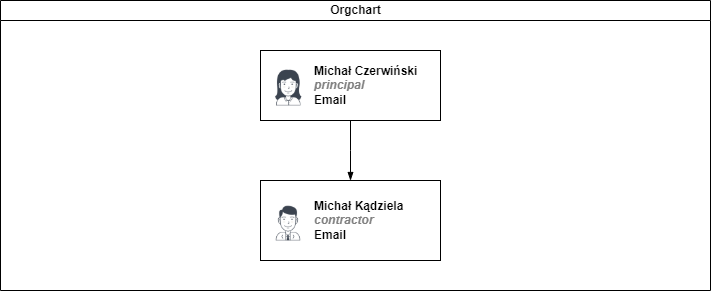

The diagram above was exported from draw.io. Its source (the exported page's mxGraphModel, read from the mxfile embedded in the PNG):
<mxGraphModel dx="1422" dy="794" grid="1" gridSize="10" guides="1" tooltips="1" connect="1" arrows="1" fold="1" page="1" pageScale="1" pageWidth="827" pageHeight="1169" math="0" shadow="0">
  <root>
    <mxCell id="0" />
    <mxCell id="1" parent="0" />
    <mxCell id="dNxyNK7c78bLwvsdeMH5-11" value="Orgchart" style="swimlane;html=1;startSize=20;horizontal=1;containerType=tree;glass=0;" parent="1" vertex="1">
      <mxGeometry x="40" y="80" width="710" height="290" as="geometry" />
    </mxCell>
    <UserObject label="Michał Czerwiński&lt;br&gt;&lt;i style=&quot;color: gray&quot;&gt;principal&lt;/i&gt;&lt;br&gt;&lt;a href=&quot;mailto:%email%&quot;&gt;Email&lt;/a&gt;" name="Tessa Miller" position="CFO" location="Office 1" email="me@example.com" placeholders="1" link="https://www.draw.io" id="dNxyNK7c78bLwvsdeMH5-12">
      <mxCell style="label;image=https://cdn3.iconfinder.com/data/icons/user-avatars-1/512/users-3-128.png;whiteSpace=wrap;html=1;rounded=0;glass=0;treeMoving=1;treeFolding=1;" parent="dNxyNK7c78bLwvsdeMH5-11" vertex="1">
        <mxGeometry x="260" y="50" width="180" height="70" as="geometry" />
      </mxCell>
    </UserObject>
    <mxCell id="dNxyNK7c78bLwvsdeMH5-15" value="" style="endArrow=blockThin;endFill=1;fontSize=11;edgeStyle=elbowEdgeStyle;elbow=vertical;rounded=0;" parent="dNxyNK7c78bLwvsdeMH5-11" source="dNxyNK7c78bLwvsdeMH5-12" target="dNxyNK7c78bLwvsdeMH5-16" edge="1">
      <mxGeometry relative="1" as="geometry" />
    </mxCell>
    <UserObject label="Michał Kądziela&lt;br&gt;&lt;i style=&quot;color: gray&quot;&gt;contractor&lt;/i&gt;&lt;br&gt;&lt;a href=&quot;mailto:%email%&quot;&gt;Email&lt;/a&gt;" name="Evan Valet" position="HR Director" location="Office 4" email="me@example.com" placeholders="1" link="https://www.draw.io" id="dNxyNK7c78bLwvsdeMH5-16">
      <mxCell style="label;image=https://cdn3.iconfinder.com/data/icons/user-avatars-1/512/users-9-2-128.png;whiteSpace=wrap;html=1;rounded=0;glass=0;treeFolding=1;treeMoving=1;" parent="dNxyNK7c78bLwvsdeMH5-11" vertex="1">
        <mxGeometry x="260" y="180" width="180" height="80" as="geometry" />
      </mxCell>
    </UserObject>
  </root>
</mxGraphModel>